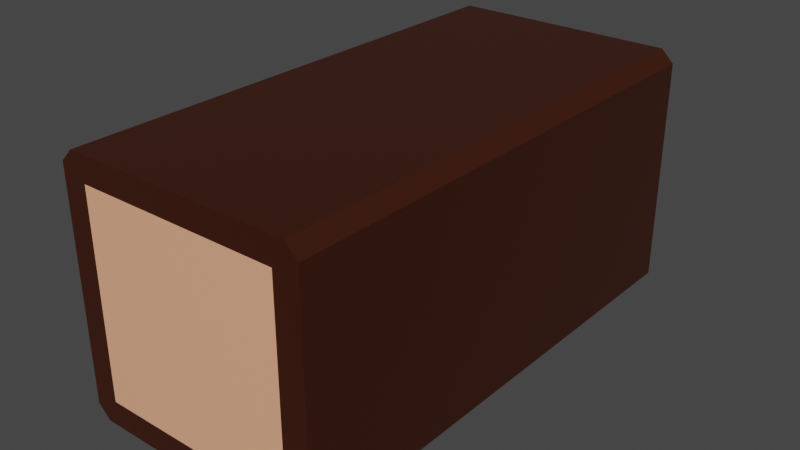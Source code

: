 # Source: Log_2Long_.blend  (saved by Blender 2.80.75; exported with 4.5.12 LTS)
import bpy
from mathutils import Matrix  # noqa: F401  (used for matrix-valued properties, if any)

bpy.ops.wm.read_factory_settings(use_empty=True)
scene = bpy.context.scene
scene.name = 'Scene'

# ---- collections
col_collection = bpy.data.collections.new('Collection'); scene.collection.children.link(col_collection)

# ---- materials (node trees are filled in below, after node groups)
mat_log_bark_brown = bpy.data.materials.new('Log Bark Brown')
mat_log_bark_brown.alpha_threshold = 0.0
mat_log_bark_brown.use_transparent_shadow = False
mat_log_bark_brown.line_color = (0.0, 0.0, 0.0, 1.0)
mat_log_brown = bpy.data.materials.new('Log Brown')
mat_log_brown.alpha_threshold = 0.0
mat_log_brown.use_transparent_shadow = False
mat_log_brown.line_color = (0.0, 0.0, 0.0, 1.0)
mat_log_bark_brown_001 = bpy.data.materials.new('Log Bark Brown.001')
mat_log_bark_brown_001.alpha_threshold = 0.0
mat_log_bark_brown_001.use_transparent_shadow = False
mat_log_bark_brown_001.line_color = (0.0, 0.0, 0.0, 1.0)
mat_log_brown_001 = bpy.data.materials.new('Log Brown.001')
mat_log_brown_001.alpha_threshold = 0.0
mat_log_brown_001.use_transparent_shadow = False
mat_log_brown_001.line_color = (0.0, 0.0, 0.0, 1.0)

# ---- material node trees
mat_log_bark_brown.use_nodes = True; mat_log_bark_brown.node_tree.nodes.clear()
_N = mat_log_bark_brown.node_tree.nodes; _L = mat_log_bark_brown.node_tree.links
n0 = _N.new('ShaderNodeOutputMaterial'); n0.name = 'Material Output'; n0.location = (300, 300)
n1 = _N.new('ShaderNodeBsdfPrincipled'); n1.name = 'Principled BSDF'; n1.location = (10, 300)
n1.distribution = 'GGX'
n1.subsurface_method = 'BURLEY'
n1.inputs[0].default_value = (0.04445, 0.009111, 0.002578, 1.0)
n1.inputs[2].default_value = 0.4
n1.inputs[3].default_value = 1.45
n1.inputs[27].default_value = (0.0, 0.0, 0.0, 1.0)
n1.inputs[28].default_value = 1.0
_L.new(n1.outputs[0], n0.inputs[0])
n0.is_active_output = True
mat_log_brown.use_nodes = True; mat_log_brown.node_tree.nodes.clear()
_N = mat_log_brown.node_tree.nodes; _L = mat_log_brown.node_tree.links
n0 = _N.new('ShaderNodeOutputMaterial'); n0.name = 'Material Output'; n0.location = (300, 300)
n1 = _N.new('ShaderNodeBsdfPrincipled'); n1.name = 'Principled BSDF'; n1.location = (10, 300)
n1.distribution = 'GGX'
n1.subsurface_method = 'BURLEY'
n1.inputs[0].default_value = (0.9551, 0.4463, 0.2587, 1.0)
n1.inputs[2].default_value = 0.4
n1.inputs[3].default_value = 1.45
n1.inputs[27].default_value = (0.0, 0.0, 0.0, 1.0)
n1.inputs[28].default_value = 1.0
_L.new(n1.outputs[0], n0.inputs[0])
n0.is_active_output = True
mat_log_bark_brown_001.use_nodes = True; mat_log_bark_brown_001.node_tree.nodes.clear()
_N = mat_log_bark_brown_001.node_tree.nodes; _L = mat_log_bark_brown_001.node_tree.links
n0 = _N.new('ShaderNodeOutputMaterial'); n0.name = 'Material Output'; n0.location = (300, 300)
n1 = _N.new('ShaderNodeBsdfPrincipled'); n1.name = 'Principled BSDF'; n1.location = (10, 300)
n1.distribution = 'GGX'
n1.subsurface_method = 'BURLEY'
n1.inputs[0].default_value = (0.04445, 0.009111, 0.002578, 1.0)
n1.inputs[2].default_value = 0.4
n1.inputs[3].default_value = 1.45
n1.inputs[27].default_value = (0.0, 0.0, 0.0, 1.0)
n1.inputs[28].default_value = 1.0
_L.new(n1.outputs[0], n0.inputs[0])
n0.is_active_output = True
mat_log_brown_001.use_nodes = True; mat_log_brown_001.node_tree.nodes.clear()
_N = mat_log_brown_001.node_tree.nodes; _L = mat_log_brown_001.node_tree.links
n0 = _N.new('ShaderNodeOutputMaterial'); n0.name = 'Material Output'; n0.location = (300, 300)
n1 = _N.new('ShaderNodeBsdfPrincipled'); n1.name = 'Principled BSDF'; n1.location = (10, 300)
n1.distribution = 'GGX'
n1.subsurface_method = 'BURLEY'
n1.inputs[0].default_value = (0.9551, 0.4463, 0.2587, 1.0)
n1.inputs[2].default_value = 0.4
n1.inputs[3].default_value = 1.45
n1.inputs[27].default_value = (0.0, 0.0, 0.0, 1.0)
n1.inputs[28].default_value = 1.0
_L.new(n1.outputs[0], n0.inputs[0])
n0.is_active_output = True

# ---- world
world_world = bpy.data.worlds.new('World'); scene.world = world_world
world_world.use_nodes = True; world_world.node_tree.nodes.clear()
_N = world_world.node_tree.nodes; _L = world_world.node_tree.links
n0 = _N.new('ShaderNodeOutputWorld'); n0.name = 'World Output'; n0.location = (300, 300)
n1 = _N.new('ShaderNodeBackground'); n1.name = 'Background'; n1.location = (10, 300)
n1.inputs[0].default_value = (0.05088, 0.05088, 0.05088, 1.0)
_L.new(n1.outputs[0], n0.inputs[0])
n0.is_active_output = True
world_world.color = (0.05088, 0.05088, 0.05088)
world_world.use_sun_shadow = False
world_world.sun_shadow_jitter_overblur = 0.0

# ---- meshes
me_cube_004 = bpy.data.meshes.new('Cube.004')
me_cube_004.from_pydata([(-0.8, -0.8, -1.0), (-0.8, -0.8, 1.0), (-0.8, 0.8, -1.0), (-0.8, 0.8, 1.0), (0.8, -0.8, -1.0), (0.8, -0.8, 1.0), (0.8, 0.8, -1.0), (0.8, 0.8, 1.0), (-1.0, 0.9, -1.0), (-0.9, 1.0, -1.0), (-0.9293, 0.9293, -1.0), (-0.9, -1.0, -1.0), (-1.0, -0.9, -1.0), (-0.9293, -0.9293, -1.0), (-1.0, -0.9, 1.0), (-0.9, -1.0, 1.0), (-0.9293, -0.9293, 1.0), (-0.9, 1.0, 1.0), (-1.0, 0.9, 1.0), (-0.9293, 0.9293, 1.0), (0.9, 1.0, -1.0), (1.0, 0.9, -1.0), (0.9293, 0.9293, -1.0), (1.0, 0.9, 1.0), (0.9, 1.0, 1.0), (0.9293, 0.9293, 1.0), (1.0, -0.9, -1.0), (0.9, -1.0, -1.0), (0.9293, -0.9293, -1.0), (0.9, -1.0, 1.0), (1.0, -0.9, 1.0), (0.9293, -0.9293, 1.0)], [], [(9, 17, 24, 20), (6, 2, 10, 9, 20, 22), (4, 6, 22, 21, 26, 28), (0, 4, 28, 27, 11, 13), (2, 6, 4, 0), (7, 3, 1, 5), (12, 14, 18, 8), (5, 1, 16, 15, 29, 31), (27, 29, 15, 11), (21, 23, 30, 26), (7, 5, 31, 30, 23, 25), (1, 3, 19, 18, 14, 16), (3, 7, 25, 24, 17, 19), (8, 9, 10), (11, 12, 13), (14, 15, 16), (17, 18, 19), (20, 21, 22), (23, 24, 25), (26, 27, 28), (29, 30, 31), (11, 15, 14, 12), (17, 9, 8, 18), (23, 21, 20, 24), (29, 27, 26, 30), (2, 0, 13, 12, 8, 10)])
me_cube_004.polygons.foreach_set('material_index', [0, 0, 0, 0, 1, 1, 0, 0, 0, 0, 0, 0, 0, 0, 0, 0, 0, 0, 0, 0, 0, 0, 0, 0, 0, 0])
_uv = me_cube_004.uv_layers.new(name='UVMap')
_uv.uv.foreach_set('vector', [0.375, 0.2625, 0.625, 0.2625, 0.625, 0.4875, 0.375, 0.4875, 0.35, 0.525, 0.15, 0.525, 0.1338, 0.5088, 0.1375, 0.5, 0.3625, 0.5, 0.3662, 0.5088, 0.35, 0.725, 0.35, 0.525, 0.3662, 0.5088, 0.375, 0.5125, 0.375, 0.7375, 0.3662, 0.7412, 0.15, 0.725, 0.35, 0.725, 0.3662, 0.7412, 0.3625, 0.75, 0.1375, 0.75, 0.1338, 0.7412, 0.15, 0.525, 0.35, 0.525, 0.35, 0.725, 0.15, 0.725, 0.65, 0.525, 0.85, 0.525, 0.85, 0.725, 0.65, 0.725, 0.375, 0.0125, 0.625, 0.0125, 0.625, 0.2375, 0.375, 0.2375, 0.65, 0.725, 0.85, 0.725, 0.8662, 0.7412, 0.8625, 0.75, 0.6375, 0.75, 0.6338, 0.7412, 0.375, 0.7625, 0.625, 0.7625, 0.625, 0.9875, 0.375, 0.9875, 0.375, 0.5125, 0.625, 0.5125, 0.625, 0.7375, 0.375, 0.7375, 0.65, 0.525, 0.65, 0.725, 0.6338, 0.7412, 0.625, 0.7375, 0.625, 0.5125, 0.6338, 0.5088, 0.85, 0.725, 0.85, 0.525, 0.8662, 0.5088, 0.875, 0.5125, 0.875, 0.7375, 0.8662, 0.7412, 0.85, 0.525, 0.65, 0.525, 0.6338, 0.5088, 0.6375, 0.5, 0.8625, 0.5, 0.8662, 0.5088, 0.125, 0.5125, 0.1312, 0.5063, 0.1338, 0.5088, 0.1375, 0.75, 0.1312, 0.7437, 0.1338, 0.7412, 0.875, 0.7375, 0.8687, 0.7437, 0.8662, 0.7412, 0.8625, 0.5, 0.8687, 0.5063, 0.8662, 0.5088, 0.3625, 0.5, 0.3688, 0.5063, 0.3662, 0.5088, 0.625, 0.5125, 0.6313, 0.5063, 0.6338, 0.5088, 0.375, 0.7375, 0.3687, 0.7437, 0.3662, 0.7412, 0.6375, 0.75, 0.6313, 0.7437, 0.6338, 0.7412, 0.375, 0.9875, 0.625, 0.9875, 0.625, 1.0, 0.375, 1.0, 0.625, 0.2625, 0.375, 0.2625, 0.375, 0.2375, 0.625, 0.2375, 0.625, 0.5125, 0.375, 0.5125, 0.375, 0.4875, 0.625, 0.4875, 0.625, 0.7625, 0.375, 0.7625, 0.375, 0.7375, 0.625, 0.7375, 0.15, 0.525, 0.15, 0.725, 0.1338, 0.7412, 0.125, 0.7375, 0.125, 0.5125, 0.1338, 0.5088])
me_cube_004.materials.append(mat_log_bark_brown)
me_cube_004.materials.append(mat_log_brown)
me_cube_004.use_remesh_preserve_volume = False
me_cube_004.use_remesh_preserve_attributes = False
me_cube_004.use_mirror_vertex_groups = False
me_cube_004.update()
me_cube_000 = bpy.data.meshes.new('Cube.000')
me_cube_000.from_pydata([(-0.8, -0.8, -1.0), (-0.8, -0.8, 1.0), (-0.8, 0.8, -1.0), (-0.8, 0.8, 1.0), (0.8, -0.8, -1.0), (0.8, -0.8, 1.0), (0.8, 0.8, -1.0), (0.8, 0.8, 1.0), (-1.0, 0.9, -1.0), (-0.9, 1.0, -1.0), (-0.9293, 0.9293, -1.0), (-0.9, -1.0, -1.0), (-1.0, -0.9, -1.0), (-0.9293, -0.9293, -1.0), (-1.0, -0.9, 1.0), (-0.9, -1.0, 1.0), (-0.9293, -0.9293, 1.0), (-0.9, 1.0, 1.0), (-1.0, 0.9, 1.0), (-0.9293, 0.9293, 1.0), (0.9, 1.0, -1.0), (1.0, 0.9, -1.0), (0.9293, 0.9293, -1.0), (1.0, 0.9, 1.0), (0.9, 1.0, 1.0), (0.9293, 0.9293, 1.0), (1.0, -0.9, -1.0), (0.9, -1.0, -1.0), (0.9293, -0.9293, -1.0), (0.9, -1.0, 1.0), (1.0, -0.9, 1.0), (0.9293, -0.9293, 1.0)], [], [(9, 17, 24, 20), (6, 2, 10, 9, 20, 22), (4, 6, 22, 21, 26, 28), (0, 4, 28, 27, 11, 13), (2, 6, 4, 0), (7, 3, 1, 5), (12, 14, 18, 8), (5, 1, 16, 15, 29, 31), (27, 29, 15, 11), (21, 23, 30, 26), (7, 5, 31, 30, 23, 25), (1, 3, 19, 18, 14, 16), (3, 7, 25, 24, 17, 19), (8, 9, 10), (11, 12, 13), (14, 15, 16), (17, 18, 19), (20, 21, 22), (23, 24, 25), (26, 27, 28), (29, 30, 31), (11, 15, 14, 12), (17, 9, 8, 18), (23, 21, 20, 24), (29, 27, 26, 30), (2, 0, 13, 12, 8, 10)])
me_cube_000.polygons.foreach_set('material_index', [0, 0, 0, 0, 1, 1, 0, 0, 0, 0, 0, 0, 0, 0, 0, 0, 0, 0, 0, 0, 0, 0, 0, 0, 0, 0])
_uv = me_cube_000.uv_layers.new(name='UVMap')
_uv.uv.foreach_set('vector', [0.375, 0.2625, 0.625, 0.2625, 0.625, 0.4875, 0.375, 0.4875, 0.35, 0.525, 0.15, 0.525, 0.1338, 0.5088, 0.1375, 0.5, 0.3625, 0.5, 0.3662, 0.5088, 0.35, 0.725, 0.35, 0.525, 0.3662, 0.5088, 0.375, 0.5125, 0.375, 0.7375, 0.3662, 0.7412, 0.15, 0.725, 0.35, 0.725, 0.3662, 0.7412, 0.3625, 0.75, 0.1375, 0.75, 0.1338, 0.7412, 0.15, 0.525, 0.35, 0.525, 0.35, 0.725, 0.15, 0.725, 0.65, 0.525, 0.85, 0.525, 0.85, 0.725, 0.65, 0.725, 0.375, 0.0125, 0.625, 0.0125, 0.625, 0.2375, 0.375, 0.2375, 0.65, 0.725, 0.85, 0.725, 0.8662, 0.7412, 0.8625, 0.75, 0.6375, 0.75, 0.6338, 0.7412, 0.375, 0.7625, 0.625, 0.7625, 0.625, 0.9875, 0.375, 0.9875, 0.375, 0.5125, 0.625, 0.5125, 0.625, 0.7375, 0.375, 0.7375, 0.65, 0.525, 0.65, 0.725, 0.6338, 0.7412, 0.625, 0.7375, 0.625, 0.5125, 0.6338, 0.5088, 0.85, 0.725, 0.85, 0.525, 0.8662, 0.5088, 0.875, 0.5125, 0.875, 0.7375, 0.8662, 0.7412, 0.85, 0.525, 0.65, 0.525, 0.6338, 0.5088, 0.6375, 0.5, 0.8625, 0.5, 0.8662, 0.5088, 0.125, 0.5125, 0.1312, 0.5063, 0.1338, 0.5088, 0.1375, 0.75, 0.1312, 0.7437, 0.1338, 0.7412, 0.875, 0.7375, 0.8687, 0.7437, 0.8662, 0.7412, 0.8625, 0.5, 0.8687, 0.5063, 0.8662, 0.5088, 0.3625, 0.5, 0.3688, 0.5063, 0.3662, 0.5088, 0.625, 0.5125, 0.6313, 0.5063, 0.6338, 0.5088, 0.375, 0.7375, 0.3687, 0.7437, 0.3662, 0.7412, 0.6375, 0.75, 0.6313, 0.7437, 0.6338, 0.7412, 0.375, 0.9875, 0.625, 0.9875, 0.625, 1.0, 0.375, 1.0, 0.625, 0.2625, 0.375, 0.2625, 0.375, 0.2375, 0.625, 0.2375, 0.625, 0.5125, 0.375, 0.5125, 0.375, 0.4875, 0.625, 0.4875, 0.625, 0.7625, 0.375, 0.7625, 0.375, 0.7375, 0.625, 0.7375, 0.15, 0.525, 0.15, 0.725, 0.1338, 0.7412, 0.125, 0.7375, 0.125, 0.5125, 0.1338, 0.5088])
me_cube_000.materials.append(mat_log_bark_brown_001)
me_cube_000.materials.append(mat_log_brown_001)
me_cube_000.use_remesh_preserve_volume = False
me_cube_000.use_remesh_preserve_attributes = False
me_cube_000.use_mirror_vertex_groups = False
me_cube_000.update()

# ---- objects
ob_log = bpy.data.objects.new('Log', me_cube_004)
ob_log_001 = bpy.data.objects.new('Log.001', me_cube_000)

# ---- transforms, parenting, visibility, modifiers, constraints
ob_log.location = (-2.682e-08, 2.98e-09, 0.8)
ob_log.rotation_euler = (1.571, -0.0, 0.0)
ob_log.scale = (0.8, 0.8, 0.8)
ob_log.lineart.crease_threshold = 0.0
ob_log_001.location = (-2.682e-08, 1.6, 0.8)
ob_log_001.rotation_euler = (1.571, -0.0, 0.0)
ob_log_001.scale = (0.8, 0.8, 0.8)
ob_log_001.lineart.crease_threshold = 0.0

# ---- collection membership
col_collection.objects.link(ob_log)
col_collection.objects.link(ob_log_001)

# ---- scene / render settings (as saved in the file)
scene.frame_start = 1; scene.frame_end = 250; scene.frame_set(1)
scene.render.engine = 'BLENDER_EEVEE_NEXT'
scene.cycles.use_denoising = False
scene.cycles.samples = 128
scene.cycles.sampling_pattern = 'TABULATED_SOBOL'
scene.cycles.use_adaptive_sampling = False
scene.cycles.use_light_tree = False
scene.view_settings.view_transform = 'Filmic'
bpy.context.view_layer.update()

# ---- added for rendering (the .blend has no active camera and no usable light): camera, sun
cam_auto = bpy.data.cameras.new('AutoCamera')
cam_auto.lens = 50.0
cam_auto.sensor_width = 36.0
cam_auto.clip_end = 1000.0
ob_auto_camera = bpy.data.objects.new('AutoCamera', cam_auto)
scene.collection.objects.link(ob_auto_camera)
ob_auto_camera.location = (3.62612, -3.55135, 3.7009)
ob_auto_camera.rotation_euler = (1.09748, -7.21219e-08, 0.694738)
scene.camera = ob_auto_camera
light_auto_sun = bpy.data.lights.new('AutoSun', 'SUN')
light_auto_sun.energy = 3.0
light_auto_sun.angle = 0.0523599
ob_auto_sun = bpy.data.objects.new('AutoSun', light_auto_sun)
scene.collection.objects.link(ob_auto_sun)
ob_auto_sun.rotation_euler = (0.872665, 0.174533, 0.523599)
bpy.context.view_layer.update()
